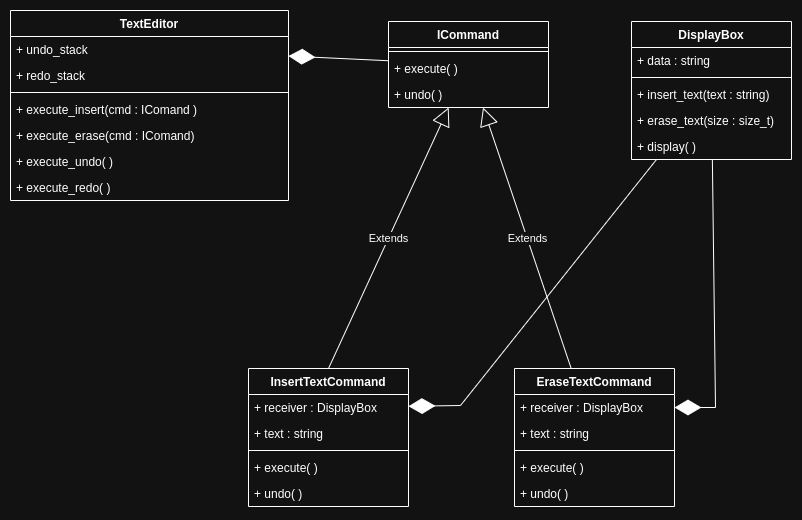

The diagram above was exported from draw.io. Its source (the exported page's mxGraphModel, read from the mxfile embedded in the PNG):
<mxGraphModel dx="1395" dy="583" grid="0" gridSize="10" guides="1" tooltips="1" connect="1" arrows="1" fold="1" page="1" pageScale="1" pageWidth="850" pageHeight="1100" math="0" shadow="0">
  <root>
    <mxCell id="FAGtypEbTSQqBTyY1NUm-0" />
    <mxCell id="FAGtypEbTSQqBTyY1NUm-1" parent="FAGtypEbTSQqBTyY1NUm-0" />
    <mxCell id="FAGtypEbTSQqBTyY1NUm-2" value="ICommand" style="swimlane;fontStyle=1;align=center;verticalAlign=top;childLayout=stackLayout;horizontal=1;startSize=26;horizontalStack=0;resizeParent=1;resizeParentMax=0;resizeLast=0;collapsible=1;marginBottom=0;whiteSpace=wrap;html=1;" vertex="1" parent="FAGtypEbTSQqBTyY1NUm-1">
      <mxGeometry x="421" y="110" width="160" height="86" as="geometry" />
    </mxCell>
    <mxCell id="FAGtypEbTSQqBTyY1NUm-3" value="" style="line;strokeWidth=1;fillColor=none;align=left;verticalAlign=middle;spacingTop=-1;spacingLeft=3;spacingRight=3;rotatable=0;labelPosition=right;points=[];portConstraint=eastwest;strokeColor=inherit;" vertex="1" parent="FAGtypEbTSQqBTyY1NUm-2">
      <mxGeometry y="26" width="160" height="8" as="geometry" />
    </mxCell>
    <mxCell id="FAGtypEbTSQqBTyY1NUm-4" value="+ execute( )&amp;nbsp;" style="text;strokeColor=none;fillColor=none;align=left;verticalAlign=top;spacingLeft=4;spacingRight=4;overflow=hidden;rotatable=0;points=[[0,0.5],[1,0.5]];portConstraint=eastwest;whiteSpace=wrap;html=1;" vertex="1" parent="FAGtypEbTSQqBTyY1NUm-2">
      <mxGeometry y="34" width="160" height="26" as="geometry" />
    </mxCell>
    <mxCell id="wj6Z5i7-GtsSIEOGj9r5-21" value="+ undo( )&amp;nbsp;" style="text;strokeColor=none;fillColor=none;align=left;verticalAlign=top;spacingLeft=4;spacingRight=4;overflow=hidden;rotatable=0;points=[[0,0.5],[1,0.5]];portConstraint=eastwest;whiteSpace=wrap;html=1;" vertex="1" parent="FAGtypEbTSQqBTyY1NUm-2">
      <mxGeometry y="60" width="160" height="26" as="geometry" />
    </mxCell>
    <mxCell id="FAGtypEbTSQqBTyY1NUm-5" value="InsertTextCommand" style="swimlane;fontStyle=1;align=center;verticalAlign=top;childLayout=stackLayout;horizontal=1;startSize=26;horizontalStack=0;resizeParent=1;resizeParentMax=0;resizeLast=0;collapsible=1;marginBottom=0;whiteSpace=wrap;html=1;" vertex="1" parent="FAGtypEbTSQqBTyY1NUm-1">
      <mxGeometry x="281" y="457" width="160" height="138" as="geometry" />
    </mxCell>
    <mxCell id="FAGtypEbTSQqBTyY1NUm-6" value="+ receiver : DisplayBox" style="text;strokeColor=none;fillColor=none;align=left;verticalAlign=top;spacingLeft=4;spacingRight=4;overflow=hidden;rotatable=0;points=[[0,0.5],[1,0.5]];portConstraint=eastwest;whiteSpace=wrap;html=1;" vertex="1" parent="FAGtypEbTSQqBTyY1NUm-5">
      <mxGeometry y="26" width="160" height="26" as="geometry" />
    </mxCell>
    <mxCell id="wj6Z5i7-GtsSIEOGj9r5-8" value="+ text : string" style="text;strokeColor=none;fillColor=none;align=left;verticalAlign=top;spacingLeft=4;spacingRight=4;overflow=hidden;rotatable=0;points=[[0,0.5],[1,0.5]];portConstraint=eastwest;whiteSpace=wrap;html=1;" vertex="1" parent="FAGtypEbTSQqBTyY1NUm-5">
      <mxGeometry y="52" width="160" height="26" as="geometry" />
    </mxCell>
    <mxCell id="FAGtypEbTSQqBTyY1NUm-7" value="" style="line;strokeWidth=1;fillColor=none;align=left;verticalAlign=middle;spacingTop=-1;spacingLeft=3;spacingRight=3;rotatable=0;labelPosition=right;points=[];portConstraint=eastwest;strokeColor=inherit;" vertex="1" parent="FAGtypEbTSQqBTyY1NUm-5">
      <mxGeometry y="78" width="160" height="8" as="geometry" />
    </mxCell>
    <mxCell id="FAGtypEbTSQqBTyY1NUm-8" value="+ execute( )&amp;nbsp;" style="text;strokeColor=none;fillColor=none;align=left;verticalAlign=top;spacingLeft=4;spacingRight=4;overflow=hidden;rotatable=0;points=[[0,0.5],[1,0.5]];portConstraint=eastwest;whiteSpace=wrap;html=1;" vertex="1" parent="FAGtypEbTSQqBTyY1NUm-5">
      <mxGeometry y="86" width="160" height="26" as="geometry" />
    </mxCell>
    <mxCell id="wj6Z5i7-GtsSIEOGj9r5-6" value="+ undo( )" style="text;strokeColor=none;fillColor=none;align=left;verticalAlign=top;spacingLeft=4;spacingRight=4;overflow=hidden;rotatable=0;points=[[0,0.5],[1,0.5]];portConstraint=eastwest;whiteSpace=wrap;html=1;" vertex="1" parent="FAGtypEbTSQqBTyY1NUm-5">
      <mxGeometry y="112" width="160" height="26" as="geometry" />
    </mxCell>
    <mxCell id="FAGtypEbTSQqBTyY1NUm-9" value="DisplayBox" style="swimlane;fontStyle=1;align=center;verticalAlign=top;childLayout=stackLayout;horizontal=1;startSize=26;horizontalStack=0;resizeParent=1;resizeParentMax=0;resizeLast=0;collapsible=1;marginBottom=0;whiteSpace=wrap;html=1;" vertex="1" parent="FAGtypEbTSQqBTyY1NUm-1">
      <mxGeometry x="664" y="110" width="160" height="138" as="geometry" />
    </mxCell>
    <mxCell id="wj6Z5i7-GtsSIEOGj9r5-14" value="+ data : string" style="text;strokeColor=none;fillColor=none;align=left;verticalAlign=top;spacingLeft=4;spacingRight=4;overflow=hidden;rotatable=0;points=[[0,0.5],[1,0.5]];portConstraint=eastwest;whiteSpace=wrap;html=1;" vertex="1" parent="FAGtypEbTSQqBTyY1NUm-9">
      <mxGeometry y="26" width="160" height="26" as="geometry" />
    </mxCell>
    <mxCell id="FAGtypEbTSQqBTyY1NUm-10" value="" style="line;strokeWidth=1;fillColor=none;align=left;verticalAlign=middle;spacingTop=-1;spacingLeft=3;spacingRight=3;rotatable=0;labelPosition=right;points=[];portConstraint=eastwest;strokeColor=inherit;" vertex="1" parent="FAGtypEbTSQqBTyY1NUm-9">
      <mxGeometry y="52" width="160" height="8" as="geometry" />
    </mxCell>
    <mxCell id="FAGtypEbTSQqBTyY1NUm-11" value="+ insert_text(text : string)" style="text;strokeColor=none;fillColor=none;align=left;verticalAlign=top;spacingLeft=4;spacingRight=4;overflow=hidden;rotatable=0;points=[[0,0.5],[1,0.5]];portConstraint=eastwest;whiteSpace=wrap;html=1;" vertex="1" parent="FAGtypEbTSQqBTyY1NUm-9">
      <mxGeometry y="60" width="160" height="26" as="geometry" />
    </mxCell>
    <mxCell id="wj6Z5i7-GtsSIEOGj9r5-15" value="+ erase_text(size : size_t)" style="text;strokeColor=none;fillColor=none;align=left;verticalAlign=top;spacingLeft=4;spacingRight=4;overflow=hidden;rotatable=0;points=[[0,0.5],[1,0.5]];portConstraint=eastwest;whiteSpace=wrap;html=1;" vertex="1" parent="FAGtypEbTSQqBTyY1NUm-9">
      <mxGeometry y="86" width="160" height="26" as="geometry" />
    </mxCell>
    <mxCell id="wj6Z5i7-GtsSIEOGj9r5-16" value="+ display( )" style="text;strokeColor=none;fillColor=none;align=left;verticalAlign=top;spacingLeft=4;spacingRight=4;overflow=hidden;rotatable=0;points=[[0,0.5],[1,0.5]];portConstraint=eastwest;whiteSpace=wrap;html=1;" vertex="1" parent="FAGtypEbTSQqBTyY1NUm-9">
      <mxGeometry y="112" width="160" height="26" as="geometry" />
    </mxCell>
    <mxCell id="FAGtypEbTSQqBTyY1NUm-13" value="Extends" style="endArrow=block;endSize=16;endFill=0;html=1;rounded=0;exitX=0.5;exitY=0;exitDx=0;exitDy=0;" edge="1" parent="FAGtypEbTSQqBTyY1NUm-1" source="FAGtypEbTSQqBTyY1NUm-5" target="FAGtypEbTSQqBTyY1NUm-2">
      <mxGeometry width="160" relative="1" as="geometry">
        <mxPoint x="310" y="214" as="sourcePoint" />
        <mxPoint x="470" y="214" as="targetPoint" />
        <Array as="points" />
      </mxGeometry>
    </mxCell>
    <mxCell id="FAGtypEbTSQqBTyY1NUm-14" value="TextEditor" style="swimlane;fontStyle=1;align=center;verticalAlign=top;childLayout=stackLayout;horizontal=1;startSize=26;horizontalStack=0;resizeParent=1;resizeParentMax=0;resizeLast=0;collapsible=1;marginBottom=0;whiteSpace=wrap;html=1;" vertex="1" parent="FAGtypEbTSQqBTyY1NUm-1">
      <mxGeometry x="43" y="99" width="278" height="190" as="geometry" />
    </mxCell>
    <mxCell id="wj6Z5i7-GtsSIEOGj9r5-10" value="+ undo_stack&amp;nbsp;" style="text;strokeColor=none;fillColor=none;align=left;verticalAlign=top;spacingLeft=4;spacingRight=4;overflow=hidden;rotatable=0;points=[[0,0.5],[1,0.5]];portConstraint=eastwest;whiteSpace=wrap;html=1;" vertex="1" parent="FAGtypEbTSQqBTyY1NUm-14">
      <mxGeometry y="26" width="278" height="26" as="geometry" />
    </mxCell>
    <mxCell id="FAGtypEbTSQqBTyY1NUm-15" value="+ redo_stack&amp;nbsp;" style="text;strokeColor=none;fillColor=none;align=left;verticalAlign=top;spacingLeft=4;spacingRight=4;overflow=hidden;rotatable=0;points=[[0,0.5],[1,0.5]];portConstraint=eastwest;whiteSpace=wrap;html=1;" vertex="1" parent="FAGtypEbTSQqBTyY1NUm-14">
      <mxGeometry y="52" width="278" height="26" as="geometry" />
    </mxCell>
    <mxCell id="FAGtypEbTSQqBTyY1NUm-16" value="" style="line;strokeWidth=1;fillColor=none;align=left;verticalAlign=middle;spacingTop=-1;spacingLeft=3;spacingRight=3;rotatable=0;labelPosition=right;points=[];portConstraint=eastwest;strokeColor=inherit;" vertex="1" parent="FAGtypEbTSQqBTyY1NUm-14">
      <mxGeometry y="78" width="278" height="8" as="geometry" />
    </mxCell>
    <mxCell id="FAGtypEbTSQqBTyY1NUm-17" value="+ execute_insert(cmd : IComand )" style="text;strokeColor=none;fillColor=none;align=left;verticalAlign=top;spacingLeft=4;spacingRight=4;overflow=hidden;rotatable=0;points=[[0,0.5],[1,0.5]];portConstraint=eastwest;whiteSpace=wrap;html=1;" vertex="1" parent="FAGtypEbTSQqBTyY1NUm-14">
      <mxGeometry y="86" width="278" height="26" as="geometry" />
    </mxCell>
    <mxCell id="wj6Z5i7-GtsSIEOGj9r5-13" value="+ execute_erase(cmd : IComand)" style="text;strokeColor=none;fillColor=none;align=left;verticalAlign=top;spacingLeft=4;spacingRight=4;overflow=hidden;rotatable=0;points=[[0,0.5],[1,0.5]];portConstraint=eastwest;whiteSpace=wrap;html=1;" vertex="1" parent="FAGtypEbTSQqBTyY1NUm-14">
      <mxGeometry y="112" width="278" height="26" as="geometry" />
    </mxCell>
    <mxCell id="wj6Z5i7-GtsSIEOGj9r5-11" value="+ execute_undo( )" style="text;strokeColor=none;fillColor=none;align=left;verticalAlign=top;spacingLeft=4;spacingRight=4;overflow=hidden;rotatable=0;points=[[0,0.5],[1,0.5]];portConstraint=eastwest;whiteSpace=wrap;html=1;" vertex="1" parent="FAGtypEbTSQqBTyY1NUm-14">
      <mxGeometry y="138" width="278" height="26" as="geometry" />
    </mxCell>
    <mxCell id="wj6Z5i7-GtsSIEOGj9r5-12" value="+ execute_redo( )" style="text;strokeColor=none;fillColor=none;align=left;verticalAlign=top;spacingLeft=4;spacingRight=4;overflow=hidden;rotatable=0;points=[[0,0.5],[1,0.5]];portConstraint=eastwest;whiteSpace=wrap;html=1;" vertex="1" parent="FAGtypEbTSQqBTyY1NUm-14">
      <mxGeometry y="164" width="278" height="26" as="geometry" />
    </mxCell>
    <mxCell id="wj6Z5i7-GtsSIEOGj9r5-0" value="EraseTextCommand" style="swimlane;fontStyle=1;align=center;verticalAlign=top;childLayout=stackLayout;horizontal=1;startSize=26;horizontalStack=0;resizeParent=1;resizeParentMax=0;resizeLast=0;collapsible=1;marginBottom=0;whiteSpace=wrap;html=1;" vertex="1" parent="FAGtypEbTSQqBTyY1NUm-1">
      <mxGeometry x="547" y="457" width="160" height="138" as="geometry" />
    </mxCell>
    <mxCell id="wj6Z5i7-GtsSIEOGj9r5-1" value="+ receiver : DisplayBox" style="text;strokeColor=none;fillColor=none;align=left;verticalAlign=top;spacingLeft=4;spacingRight=4;overflow=hidden;rotatable=0;points=[[0,0.5],[1,0.5]];portConstraint=eastwest;whiteSpace=wrap;html=1;" vertex="1" parent="wj6Z5i7-GtsSIEOGj9r5-0">
      <mxGeometry y="26" width="160" height="26" as="geometry" />
    </mxCell>
    <mxCell id="wj6Z5i7-GtsSIEOGj9r5-9" value="+ text : string" style="text;strokeColor=none;fillColor=none;align=left;verticalAlign=top;spacingLeft=4;spacingRight=4;overflow=hidden;rotatable=0;points=[[0,0.5],[1,0.5]];portConstraint=eastwest;whiteSpace=wrap;html=1;" vertex="1" parent="wj6Z5i7-GtsSIEOGj9r5-0">
      <mxGeometry y="52" width="160" height="26" as="geometry" />
    </mxCell>
    <mxCell id="wj6Z5i7-GtsSIEOGj9r5-2" value="" style="line;strokeWidth=1;fillColor=none;align=left;verticalAlign=middle;spacingTop=-1;spacingLeft=3;spacingRight=3;rotatable=0;labelPosition=right;points=[];portConstraint=eastwest;strokeColor=inherit;" vertex="1" parent="wj6Z5i7-GtsSIEOGj9r5-0">
      <mxGeometry y="78" width="160" height="8" as="geometry" />
    </mxCell>
    <mxCell id="wj6Z5i7-GtsSIEOGj9r5-3" value="+ execute( )&amp;nbsp;" style="text;strokeColor=none;fillColor=none;align=left;verticalAlign=top;spacingLeft=4;spacingRight=4;overflow=hidden;rotatable=0;points=[[0,0.5],[1,0.5]];portConstraint=eastwest;whiteSpace=wrap;html=1;" vertex="1" parent="wj6Z5i7-GtsSIEOGj9r5-0">
      <mxGeometry y="86" width="160" height="26" as="geometry" />
    </mxCell>
    <mxCell id="wj6Z5i7-GtsSIEOGj9r5-7" value="+ undo( )" style="text;strokeColor=none;fillColor=none;align=left;verticalAlign=top;spacingLeft=4;spacingRight=4;overflow=hidden;rotatable=0;points=[[0,0.5],[1,0.5]];portConstraint=eastwest;whiteSpace=wrap;html=1;" vertex="1" parent="wj6Z5i7-GtsSIEOGj9r5-0">
      <mxGeometry y="112" width="160" height="26" as="geometry" />
    </mxCell>
    <mxCell id="wj6Z5i7-GtsSIEOGj9r5-5" value="Extends" style="endArrow=block;endSize=16;endFill=0;html=1;rounded=0;" edge="1" parent="FAGtypEbTSQqBTyY1NUm-1" source="wj6Z5i7-GtsSIEOGj9r5-0" target="FAGtypEbTSQqBTyY1NUm-2">
      <mxGeometry width="160" relative="1" as="geometry">
        <mxPoint x="592" y="332" as="sourcePoint" />
        <mxPoint x="752" y="332" as="targetPoint" />
      </mxGeometry>
    </mxCell>
    <mxCell id="wj6Z5i7-GtsSIEOGj9r5-17" value="" style="endArrow=diamondThin;endFill=1;endSize=24;html=1;rounded=0;" edge="1" parent="FAGtypEbTSQqBTyY1NUm-1" source="FAGtypEbTSQqBTyY1NUm-2" target="wj6Z5i7-GtsSIEOGj9r5-10">
      <mxGeometry width="160" relative="1" as="geometry">
        <mxPoint x="592" y="332" as="sourcePoint" />
        <mxPoint x="752" y="332" as="targetPoint" />
      </mxGeometry>
    </mxCell>
    <mxCell id="wj6Z5i7-GtsSIEOGj9r5-18" value="" style="endArrow=diamondThin;endFill=1;endSize=24;html=1;rounded=0;" edge="1" parent="FAGtypEbTSQqBTyY1NUm-1" source="FAGtypEbTSQqBTyY1NUm-9" target="wj6Z5i7-GtsSIEOGj9r5-1">
      <mxGeometry width="160" relative="1" as="geometry">
        <mxPoint x="592" y="332" as="sourcePoint" />
        <mxPoint x="752" y="332" as="targetPoint" />
        <Array as="points">
          <mxPoint x="748" y="496" />
        </Array>
      </mxGeometry>
    </mxCell>
    <mxCell id="wj6Z5i7-GtsSIEOGj9r5-19" value="" style="endArrow=diamondThin;endFill=1;endSize=24;html=1;rounded=0;" edge="1" parent="FAGtypEbTSQqBTyY1NUm-1" source="FAGtypEbTSQqBTyY1NUm-9" target="FAGtypEbTSQqBTyY1NUm-6">
      <mxGeometry width="160" relative="1" as="geometry">
        <mxPoint x="592" y="332" as="sourcePoint" />
        <mxPoint x="752" y="332" as="targetPoint" />
        <Array as="points">
          <mxPoint x="493" y="494" />
        </Array>
      </mxGeometry>
    </mxCell>
  </root>
</mxGraphModel>